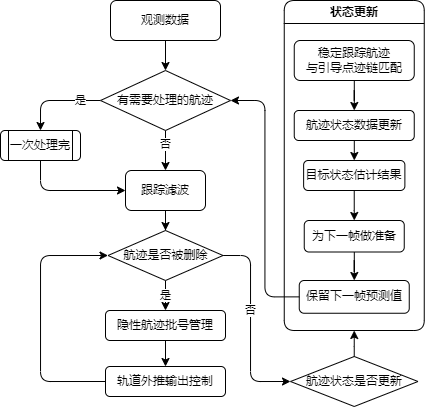

The diagram above was exported from draw.io. Its source (the exported page's mxGraphModel, read from the mxfile embedded in the PNG):
<mxGraphModel dx="433" dy="370" grid="1" gridSize="10" guides="1" tooltips="1" connect="1" arrows="1" fold="1" page="1" pageScale="1" pageWidth="1169" pageHeight="827" math="0" shadow="0">
  <root>
    <mxCell id="0" />
    <mxCell id="1" parent="0" />
    <mxCell id="dK7DCckcFZb1umtShR2Q-5" value="" style="edgeStyle=orthogonalEdgeStyle;rounded=0;orthogonalLoop=1;jettySize=auto;html=1;" parent="1" source="2" target="dK7DCckcFZb1umtShR2Q-4" edge="1">
      <mxGeometry relative="1" as="geometry" />
    </mxCell>
    <mxCell id="2" value="&lt;span style=&quot;font-size:10.5pt;mso-bidi-font-size:11.0pt;&lt;br/&gt;font-family:宋体;mso-ascii-font-family:&amp;quot;Times New Roman&amp;quot;;mso-hansi-font-family:&lt;br/&gt;&amp;quot;Times New Roman&amp;quot;;mso-bidi-font-family:&amp;quot;Times New Roman&amp;quot;;mso-ansi-language:&lt;br/&gt;EN-US;mso-fareast-language:ZH-CN;mso-bidi-language:AR-SA&quot;&gt;观测数据&lt;/span&gt;" style="rounded=1;whiteSpace=wrap;html=1;" parent="1" vertex="1">
      <mxGeometry x="400" y="20" width="110" height="40" as="geometry" />
    </mxCell>
    <mxCell id="dK7DCckcFZb1umtShR2Q-13" value="" style="edgeStyle=orthogonalEdgeStyle;rounded=0;orthogonalLoop=1;jettySize=auto;html=1;" parent="1" source="dK7DCckcFZb1umtShR2Q-2" target="dK7DCckcFZb1umtShR2Q-12" edge="1">
      <mxGeometry relative="1" as="geometry" />
    </mxCell>
    <mxCell id="dK7DCckcFZb1umtShR2Q-2" value="跟踪滤波" style="whiteSpace=wrap;html=1;rounded=1;" parent="1" vertex="1">
      <mxGeometry x="415" y="190" width="80" height="40" as="geometry" />
    </mxCell>
    <mxCell id="dK7DCckcFZb1umtShR2Q-6" value="" style="edgeStyle=orthogonalEdgeStyle;rounded=0;orthogonalLoop=1;jettySize=auto;html=1;" parent="1" source="dK7DCckcFZb1umtShR2Q-4" target="dK7DCckcFZb1umtShR2Q-2" edge="1">
      <mxGeometry relative="1" as="geometry" />
    </mxCell>
    <mxCell id="dK7DCckcFZb1umtShR2Q-11" value="否" style="edgeLabel;html=1;align=center;verticalAlign=middle;resizable=0;points=[];" parent="dK7DCckcFZb1umtShR2Q-6" vertex="1" connectable="0">
      <mxGeometry x="-0.35" y="-1" relative="1" as="geometry">
        <mxPoint x="1" y="1" as="offset" />
      </mxGeometry>
    </mxCell>
    <mxCell id="dK7DCckcFZb1umtShR2Q-8" value="" style="edgeStyle=orthogonalEdgeStyle;rounded=1;orthogonalLoop=1;jettySize=auto;html=1;entryX=0.5;entryY=0;entryDx=0;entryDy=0;" parent="1" source="dK7DCckcFZb1umtShR2Q-4" target="dK7DCckcFZb1umtShR2Q-7" edge="1">
      <mxGeometry relative="1" as="geometry" />
    </mxCell>
    <mxCell id="dK7DCckcFZb1umtShR2Q-9" value="是" style="edgeLabel;html=1;align=center;verticalAlign=middle;resizable=0;points=[];" parent="dK7DCckcFZb1umtShR2Q-8" vertex="1" connectable="0">
      <mxGeometry x="-0.2242" y="-2" relative="1" as="geometry">
        <mxPoint x="15" y="2" as="offset" />
      </mxGeometry>
    </mxCell>
    <mxCell id="dK7DCckcFZb1umtShR2Q-4" value="有需要处理的航迹" style="rhombus;whiteSpace=wrap;html=1;rounded=0;" parent="1" vertex="1">
      <mxGeometry x="390" y="90" width="130" height="60" as="geometry" />
    </mxCell>
    <mxCell id="dK7DCckcFZb1umtShR2Q-10" style="edgeStyle=orthogonalEdgeStyle;rounded=1;orthogonalLoop=1;jettySize=auto;html=1;exitX=0.5;exitY=1;exitDx=0;exitDy=0;entryX=0;entryY=0.5;entryDx=0;entryDy=0;" parent="1" source="dK7DCckcFZb1umtShR2Q-7" target="dK7DCckcFZb1umtShR2Q-2" edge="1">
      <mxGeometry relative="1" as="geometry" />
    </mxCell>
    <mxCell id="dK7DCckcFZb1umtShR2Q-7" value="一次处理完" style="rounded=1;whiteSpace=wrap;html=1;shape=process;backgroundOutline=1;" parent="1" vertex="1">
      <mxGeometry x="290" y="150" width="80" height="30" as="geometry" />
    </mxCell>
    <mxCell id="dK7DCckcFZb1umtShR2Q-15" value="是" style="edgeStyle=orthogonalEdgeStyle;rounded=0;orthogonalLoop=1;jettySize=auto;html=1;" parent="1" source="dK7DCckcFZb1umtShR2Q-12" target="dK7DCckcFZb1umtShR2Q-14" edge="1">
      <mxGeometry relative="1" as="geometry">
        <Array as="points">
          <mxPoint x="455" y="310" />
          <mxPoint x="455" y="310" />
        </Array>
      </mxGeometry>
    </mxCell>
    <mxCell id="dK7DCckcFZb1umtShR2Q-25" style="edgeStyle=orthogonalEdgeStyle;rounded=1;orthogonalLoop=1;jettySize=auto;html=1;exitX=1;exitY=0.5;exitDx=0;exitDy=0;entryX=0;entryY=0.5;entryDx=0;entryDy=0;" parent="1" source="dK7DCckcFZb1umtShR2Q-12" target="dK7DCckcFZb1umtShR2Q-22" edge="1">
      <mxGeometry relative="1" as="geometry">
        <Array as="points">
          <mxPoint x="540" y="275" />
          <mxPoint x="540" y="401" />
        </Array>
      </mxGeometry>
    </mxCell>
    <mxCell id="4" value="否" style="edgeLabel;html=1;align=center;verticalAlign=middle;resizable=0;points=[];" vertex="1" connectable="0" parent="dK7DCckcFZb1umtShR2Q-25">
      <mxGeometry x="-0.921" y="2" relative="1" as="geometry">
        <mxPoint x="20" y="57" as="offset" />
      </mxGeometry>
    </mxCell>
    <mxCell id="dK7DCckcFZb1umtShR2Q-12" value="航迹是否被删除" style="rhombus;whiteSpace=wrap;html=1;rounded=0;" parent="1" vertex="1">
      <mxGeometry x="397.5" y="250" width="115" height="50" as="geometry" />
    </mxCell>
    <mxCell id="dK7DCckcFZb1umtShR2Q-17" value="" style="edgeStyle=orthogonalEdgeStyle;rounded=0;orthogonalLoop=1;jettySize=auto;html=1;" parent="1" source="dK7DCckcFZb1umtShR2Q-14" target="dK7DCckcFZb1umtShR2Q-16" edge="1">
      <mxGeometry relative="1" as="geometry" />
    </mxCell>
    <mxCell id="dK7DCckcFZb1umtShR2Q-14" value="隐性航迹批号管理" style="rounded=1;whiteSpace=wrap;html=1;" parent="1" vertex="1">
      <mxGeometry x="395" y="330" width="120" height="30" as="geometry" />
    </mxCell>
    <mxCell id="dK7DCckcFZb1umtShR2Q-19" value="" style="edgeStyle=orthogonalEdgeStyle;rounded=1;orthogonalLoop=1;jettySize=auto;html=1;entryX=0;entryY=0.5;entryDx=0;entryDy=0;exitX=0;exitY=0.5;exitDx=0;exitDy=0;" parent="1" source="dK7DCckcFZb1umtShR2Q-16" target="dK7DCckcFZb1umtShR2Q-12" edge="1">
      <mxGeometry relative="1" as="geometry">
        <mxPoint x="455" y="440" as="targetPoint" />
        <Array as="points">
          <mxPoint x="330" y="401" />
          <mxPoint x="330" y="275" />
        </Array>
      </mxGeometry>
    </mxCell>
    <mxCell id="dK7DCckcFZb1umtShR2Q-16" value="轨道外推输出控制" style="whiteSpace=wrap;html=1;rounded=1;" parent="1" vertex="1">
      <mxGeometry x="395" y="386" width="120" height="30" as="geometry" />
    </mxCell>
    <mxCell id="dK7DCckcFZb1umtShR2Q-36" style="edgeStyle=orthogonalEdgeStyle;rounded=1;orthogonalLoop=1;jettySize=auto;html=1;entryX=0.5;entryY=1;entryDx=0;entryDy=0;" parent="1" source="dK7DCckcFZb1umtShR2Q-22" target="dK7DCckcFZb1umtShR2Q-35" edge="1">
      <mxGeometry relative="1" as="geometry">
        <mxPoint x="570" y="386" as="sourcePoint" />
      </mxGeometry>
    </mxCell>
    <mxCell id="dK7DCckcFZb1umtShR2Q-22" value="航迹状态是否更新" style="rhombus;whiteSpace=wrap;html=1;rounded=0;fillColor=none;" parent="1" vertex="1">
      <mxGeometry x="580" y="376" width="127.5" height="50" as="geometry" />
    </mxCell>
    <mxCell id="dK7DCckcFZb1umtShR2Q-28" value="" style="edgeStyle=orthogonalEdgeStyle;rounded=0;orthogonalLoop=1;jettySize=auto;html=1;" parent="1" source="dK7DCckcFZb1umtShR2Q-26" target="dK7DCckcFZb1umtShR2Q-27" edge="1">
      <mxGeometry relative="1" as="geometry" />
    </mxCell>
    <mxCell id="dK7DCckcFZb1umtShR2Q-26" value="稳定跟踪航迹&lt;br&gt;与引导点迹链匹配" style="rounded=1;whiteSpace=wrap;html=1;" parent="1" vertex="1">
      <mxGeometry x="583.75" y="60" width="120" height="40" as="geometry" />
    </mxCell>
    <mxCell id="dK7DCckcFZb1umtShR2Q-30" value="" style="edgeStyle=orthogonalEdgeStyle;rounded=0;orthogonalLoop=1;jettySize=auto;html=1;" parent="1" source="dK7DCckcFZb1umtShR2Q-27" target="dK7DCckcFZb1umtShR2Q-29" edge="1">
      <mxGeometry relative="1" as="geometry" />
    </mxCell>
    <mxCell id="dK7DCckcFZb1umtShR2Q-27" value="航迹状态数据更新" style="whiteSpace=wrap;html=1;rounded=1;" parent="1" vertex="1">
      <mxGeometry x="583.75" y="130" width="120" height="30" as="geometry" />
    </mxCell>
    <mxCell id="dK7DCckcFZb1umtShR2Q-32" value="" style="edgeStyle=orthogonalEdgeStyle;rounded=0;orthogonalLoop=1;jettySize=auto;html=1;" parent="1" source="dK7DCckcFZb1umtShR2Q-29" target="dK7DCckcFZb1umtShR2Q-31" edge="1">
      <mxGeometry relative="1" as="geometry" />
    </mxCell>
    <mxCell id="dK7DCckcFZb1umtShR2Q-29" value="&lt;span style=&quot;font-size:10.5pt;mso-bidi-font-size:11.0pt;&lt;br/&gt;font-family:宋体;mso-ascii-font-family:&amp;quot;Times New Roman&amp;quot;;mso-hansi-font-family:&lt;br/&gt;&amp;quot;Times New Roman&amp;quot;;mso-bidi-font-family:&amp;quot;Times New Roman&amp;quot;;mso-ansi-language:&lt;br/&gt;EN-US;mso-fareast-language:ZH-CN;mso-bidi-language:AR-SA&quot;&gt;目标状态估计结果&lt;/span&gt;" style="whiteSpace=wrap;html=1;rounded=1;" parent="1" vertex="1">
      <mxGeometry x="593.125" y="180" width="101.25" height="30" as="geometry" />
    </mxCell>
    <mxCell id="dK7DCckcFZb1umtShR2Q-34" value="" style="edgeStyle=orthogonalEdgeStyle;rounded=0;orthogonalLoop=1;jettySize=auto;html=1;" parent="1" source="dK7DCckcFZb1umtShR2Q-31" target="dK7DCckcFZb1umtShR2Q-33" edge="1">
      <mxGeometry relative="1" as="geometry" />
    </mxCell>
    <mxCell id="dK7DCckcFZb1umtShR2Q-31" value="为下一帧做准备" style="whiteSpace=wrap;html=1;rounded=1;" parent="1" vertex="1">
      <mxGeometry x="593.75" y="240" width="100" height="31.5" as="geometry" />
    </mxCell>
    <mxCell id="dK7DCckcFZb1umtShR2Q-33" value="保留下一帧预测值" style="whiteSpace=wrap;html=1;rounded=1;" parent="1" vertex="1">
      <mxGeometry x="588.75" y="300" width="110" height="32.75" as="geometry" />
    </mxCell>
    <mxCell id="dK7DCckcFZb1umtShR2Q-37" style="edgeStyle=orthogonalEdgeStyle;rounded=1;orthogonalLoop=1;jettySize=auto;html=1;exitX=0;exitY=0.5;exitDx=0;exitDy=0;entryX=1;entryY=0.5;entryDx=0;entryDy=0;" parent="1" source="dK7DCckcFZb1umtShR2Q-33" target="dK7DCckcFZb1umtShR2Q-4" edge="1">
      <mxGeometry relative="1" as="geometry" />
    </mxCell>
    <mxCell id="dK7DCckcFZb1umtShR2Q-35" value="状态更新" style="swimlane;whiteSpace=wrap;html=1;rounded=1;" parent="1" vertex="1">
      <mxGeometry x="573.75" y="20" width="140" height="330" as="geometry" />
    </mxCell>
  </root>
</mxGraphModel>